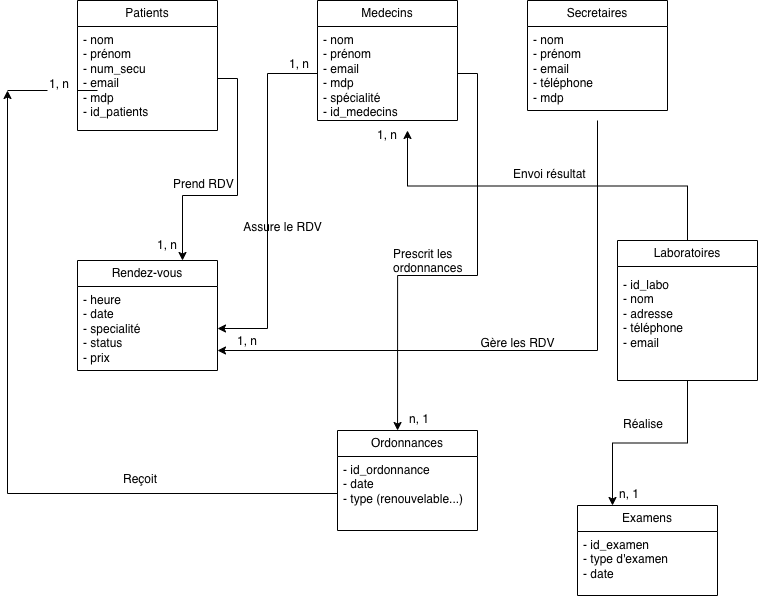

The diagram above was exported from draw.io. Its source (the exported page's mxGraphModel, read from the mxfile embedded in the PNG):
<mxGraphModel dx="946" dy="610" grid="1" gridSize="10" guides="1" tooltips="1" connect="1" arrows="1" fold="1" page="1" pageScale="1" pageWidth="827" pageHeight="1169" math="0" shadow="0">
  <root>
    <mxCell id="0" />
    <mxCell id="1" parent="0" />
    <mxCell id="Wpqe3fBBweS4Bms1ZApo-2" parent="1" style="swimlane;fontStyle=0;childLayout=stackLayout;horizontal=1;startSize=26;fillColor=none;horizontalStack=0;resizeParent=1;resizeParentMax=0;resizeLast=0;collapsible=1;marginBottom=0;whiteSpace=wrap;html=1;" value="Patients" vertex="1">
      <mxGeometry height="130" width="140" x="90" y="80" as="geometry" />
    </mxCell>
    <mxCell id="Wpqe3fBBweS4Bms1ZApo-3" parent="Wpqe3fBBweS4Bms1ZApo-2" style="text;strokeColor=none;fillColor=none;align=left;verticalAlign=top;spacingLeft=4;spacingRight=4;overflow=hidden;rotatable=0;points=[[0,0.5],[1,0.5]];portConstraint=eastwest;whiteSpace=wrap;html=1;" value="- nom&lt;div&gt;- prénom&lt;/div&gt;&lt;div&gt;- num_secu&lt;/div&gt;&lt;div&gt;- email&lt;/div&gt;&lt;div&gt;- mdp&lt;/div&gt;&lt;div&gt;- id_patients&lt;/div&gt;" vertex="1">
      <mxGeometry height="104" width="140" y="26" as="geometry" />
    </mxCell>
    <mxCell id="Wpqe3fBBweS4Bms1ZApo-6" parent="1" style="swimlane;fontStyle=0;childLayout=stackLayout;horizontal=1;startSize=26;fillColor=none;horizontalStack=0;resizeParent=1;resizeParentMax=0;resizeLast=0;collapsible=1;marginBottom=0;whiteSpace=wrap;html=1;" value="Medecins" vertex="1">
      <mxGeometry height="120" width="140" x="330" y="80" as="geometry" />
    </mxCell>
    <mxCell id="Wpqe3fBBweS4Bms1ZApo-9" parent="Wpqe3fBBweS4Bms1ZApo-6" style="text;strokeColor=none;fillColor=none;align=left;verticalAlign=top;spacingLeft=4;spacingRight=4;overflow=hidden;rotatable=0;points=[[0,0.5],[1,0.5]];portConstraint=eastwest;whiteSpace=wrap;html=1;" value="- nom&lt;div&gt;- prénom&amp;nbsp;&lt;/div&gt;&lt;div&gt;- email&lt;/div&gt;&lt;div&gt;- mdp&lt;/div&gt;&lt;div&gt;- spécialité&lt;/div&gt;&lt;div&gt;- id_medecins&lt;/div&gt;" vertex="1">
      <mxGeometry height="94" width="140" y="26" as="geometry" />
    </mxCell>
    <mxCell id="Wpqe3fBBweS4Bms1ZApo-37" edge="1" parent="1" style="edgeStyle=orthogonalEdgeStyle;rounded=0;orthogonalLoop=1;jettySize=auto;html=1;">
      <mxGeometry relative="1" as="geometry">
        <Array as="points">
          <mxPoint x="610" y="430" />
        </Array>
        <mxPoint x="610" y="200" as="sourcePoint" />
        <mxPoint x="230" y="430" as="targetPoint" />
      </mxGeometry>
    </mxCell>
    <mxCell id="Wpqe3fBBweS4Bms1ZApo-10" parent="1" style="swimlane;fontStyle=0;childLayout=stackLayout;horizontal=1;startSize=26;fillColor=none;horizontalStack=0;resizeParent=1;resizeParentMax=0;resizeLast=0;collapsible=1;marginBottom=0;whiteSpace=wrap;html=1;" value="Secretaires" vertex="1">
      <mxGeometry height="110" width="140" x="540" y="80" as="geometry" />
    </mxCell>
    <mxCell id="Wpqe3fBBweS4Bms1ZApo-11" parent="Wpqe3fBBweS4Bms1ZApo-10" style="text;strokeColor=none;fillColor=none;align=left;verticalAlign=top;spacingLeft=4;spacingRight=4;overflow=hidden;rotatable=0;points=[[0,0.5],[1,0.5]];portConstraint=eastwest;whiteSpace=wrap;html=1;" value="- nom&lt;div&gt;- prénom&lt;/div&gt;&lt;div&gt;- email&lt;/div&gt;&lt;div&gt;- téléphone&lt;/div&gt;&lt;div&gt;- mdp&lt;/div&gt;&lt;div&gt;&lt;br&gt;&lt;/div&gt;" vertex="1">
      <mxGeometry height="84" width="140" y="26" as="geometry" />
    </mxCell>
    <mxCell id="Wpqe3fBBweS4Bms1ZApo-14" parent="1" style="swimlane;fontStyle=0;childLayout=stackLayout;horizontal=1;startSize=26;fillColor=none;horizontalStack=0;resizeParent=1;resizeParentMax=0;resizeLast=0;collapsible=1;marginBottom=0;whiteSpace=wrap;html=1;" value="Rendez-vous" vertex="1">
      <mxGeometry height="110" width="140" x="90" y="340" as="geometry" />
    </mxCell>
    <mxCell id="Wpqe3fBBweS4Bms1ZApo-17" parent="Wpqe3fBBweS4Bms1ZApo-14" style="text;strokeColor=none;fillColor=none;align=left;verticalAlign=top;spacingLeft=4;spacingRight=4;overflow=hidden;rotatable=0;points=[[0,0.5],[1,0.5]];portConstraint=eastwest;whiteSpace=wrap;html=1;" value="- heure&lt;div&gt;- date&lt;/div&gt;&lt;div&gt;- specialité&lt;/div&gt;&lt;div&gt;- status&lt;/div&gt;&lt;div&gt;- prix&lt;/div&gt;" vertex="1">
      <mxGeometry height="84" width="140" y="26" as="geometry" />
    </mxCell>
    <mxCell id="Wpqe3fBBweS4Bms1ZApo-58" edge="1" parent="1" source="Wpqe3fBBweS4Bms1ZApo-18" style="edgeStyle=orthogonalEdgeStyle;rounded=0;orthogonalLoop=1;jettySize=auto;html=1;entryX=0.25;entryY=0;entryDx=0;entryDy=0;" target="Wpqe3fBBweS4Bms1ZApo-51">
      <mxGeometry relative="1" as="geometry" />
    </mxCell>
    <mxCell id="Wpqe3fBBweS4Bms1ZApo-60" edge="1" parent="1" source="Wpqe3fBBweS4Bms1ZApo-18" style="edgeStyle=orthogonalEdgeStyle;rounded=0;orthogonalLoop=1;jettySize=auto;html=1;exitX=0.5;exitY=0;exitDx=0;exitDy=0;">
      <mxGeometry relative="1" as="geometry">
        <mxPoint x="420" y="210" as="targetPoint" />
      </mxGeometry>
    </mxCell>
    <mxCell id="Wpqe3fBBweS4Bms1ZApo-18" parent="1" style="swimlane;fontStyle=0;childLayout=stackLayout;horizontal=1;startSize=26;fillColor=none;horizontalStack=0;resizeParent=1;resizeParentMax=0;resizeLast=0;collapsible=1;marginBottom=0;whiteSpace=wrap;html=1;" value="Laboratoires" vertex="1">
      <mxGeometry height="140" width="140" x="630" y="320" as="geometry" />
    </mxCell>
    <mxCell id="Wpqe3fBBweS4Bms1ZApo-22" parent="1" style="swimlane;fontStyle=0;childLayout=stackLayout;horizontal=1;startSize=26;fillColor=none;horizontalStack=0;resizeParent=1;resizeParentMax=0;resizeLast=0;collapsible=1;marginBottom=0;whiteSpace=wrap;html=1;" value="Ordonnances" vertex="1">
      <mxGeometry height="100" width="140" x="350" y="510" as="geometry" />
    </mxCell>
    <mxCell id="Wpqe3fBBweS4Bms1ZApo-47" edge="1" parent="Wpqe3fBBweS4Bms1ZApo-22" source="Wpqe3fBBweS4Bms1ZApo-25" style="edgeStyle=orthogonalEdgeStyle;rounded=0;orthogonalLoop=1;jettySize=auto;html=1;">
      <mxGeometry relative="1" as="geometry">
        <mxPoint x="-330" y="-340" as="targetPoint" />
      </mxGeometry>
    </mxCell>
    <mxCell id="Wpqe3fBBweS4Bms1ZApo-25" parent="Wpqe3fBBweS4Bms1ZApo-22" style="text;strokeColor=none;fillColor=none;align=left;verticalAlign=top;spacingLeft=4;spacingRight=4;overflow=hidden;rotatable=0;points=[[0,0.5],[1,0.5]];portConstraint=eastwest;whiteSpace=wrap;html=1;" value="- id_ordonnance&lt;div&gt;- date&lt;/div&gt;&lt;div&gt;- type (renouvelable...)&lt;/div&gt;" vertex="1">
      <mxGeometry height="74" width="140" y="26" as="geometry" />
    </mxCell>
    <mxCell id="Wpqe3fBBweS4Bms1ZApo-27" edge="1" parent="1" source="Wpqe3fBBweS4Bms1ZApo-3" style="edgeStyle=orthogonalEdgeStyle;rounded=0;orthogonalLoop=1;jettySize=auto;html=1;exitX=1;exitY=0.5;exitDx=0;exitDy=0;entryX=0.75;entryY=0;entryDx=0;entryDy=0;" target="Wpqe3fBBweS4Bms1ZApo-14">
      <mxGeometry relative="1" as="geometry" />
    </mxCell>
    <mxCell id="Wpqe3fBBweS4Bms1ZApo-32" parent="1" style="text;strokeColor=none;fillColor=none;spacingLeft=4;spacingRight=4;overflow=hidden;rotatable=0;points=[[0,0.5],[1,0.5]];portConstraint=eastwest;fontSize=12;whiteSpace=wrap;html=1;" value="Prend RDV" vertex="1">
      <mxGeometry height="30" width="100" x="180" y="250" as="geometry" />
    </mxCell>
    <mxCell id="Wpqe3fBBweS4Bms1ZApo-35" edge="1" parent="1" source="Wpqe3fBBweS4Bms1ZApo-9" style="edgeStyle=orthogonalEdgeStyle;rounded=0;orthogonalLoop=1;jettySize=auto;html=1;entryX=0.429;entryY=0;entryDx=0;entryDy=0;entryPerimeter=0;" target="Wpqe3fBBweS4Bms1ZApo-22">
      <mxGeometry relative="1" as="geometry" />
    </mxCell>
    <mxCell id="Wpqe3fBBweS4Bms1ZApo-36" parent="1" style="text;strokeColor=none;fillColor=none;align=left;verticalAlign=top;spacingLeft=4;spacingRight=4;overflow=hidden;rotatable=0;points=[[0,0.5],[1,0.5]];portConstraint=eastwest;whiteSpace=wrap;html=1;" value="Prescrit les ordonnances" vertex="1">
      <mxGeometry height="36" width="100" x="400" y="320" as="geometry" />
    </mxCell>
    <mxCell id="Wpqe3fBBweS4Bms1ZApo-40" parent="1" style="text;align=center;fontStyle=1;verticalAlign=middle;spacingLeft=3;spacingRight=3;strokeColor=none;rotatable=0;points=[[0,0.5],[1,0.5]];portConstraint=eastwest;html=1;" value="&lt;span style=&quot;font-weight: normal;&quot;&gt;Gère les RDV&lt;/span&gt;" vertex="1">
      <mxGeometry height="26" width="80" x="490" y="410" as="geometry" />
    </mxCell>
    <mxCell id="Wpqe3fBBweS4Bms1ZApo-43" edge="1" parent="1" source="Wpqe3fBBweS4Bms1ZApo-9" style="edgeStyle=orthogonalEdgeStyle;rounded=0;orthogonalLoop=1;jettySize=auto;html=1;entryX=1;entryY=0.5;entryDx=0;entryDy=0;" target="Wpqe3fBBweS4Bms1ZApo-17" value="">
      <mxGeometry relative="1" as="geometry">
        <mxPoint x="330" y="153" as="sourcePoint" />
        <mxPoint x="340" y="253" as="targetPoint" />
      </mxGeometry>
    </mxCell>
    <mxCell id="Wpqe3fBBweS4Bms1ZApo-44" edge="1" parent="1" style="edgeStyle=orthogonalEdgeStyle;rounded=0;orthogonalLoop=1;jettySize=auto;html=1;exitX=1;exitY=0.5;exitDx=0;exitDy=0;">
      <mxGeometry relative="1" as="geometry">
        <mxPoint x="340" y="253" as="sourcePoint" />
        <mxPoint x="340" y="253" as="targetPoint" />
      </mxGeometry>
    </mxCell>
    <mxCell id="Wpqe3fBBweS4Bms1ZApo-45" parent="1" style="text;align=center;fontStyle=1;verticalAlign=middle;spacingLeft=3;spacingRight=3;strokeColor=none;rotatable=0;points=[[0,0.5],[1,0.5]];portConstraint=eastwest;html=1;" value="&lt;span style=&quot;font-weight: 400;&quot;&gt;Assure le RDV&lt;/span&gt;" vertex="1">
      <mxGeometry height="26" width="70" x="260" y="294" as="geometry" />
    </mxCell>
    <mxCell id="Wpqe3fBBweS4Bms1ZApo-49" edge="1" parent="1" source="Wpqe3fBBweS4Bms1ZApo-66" style="endArrow=none;html=1;rounded=0;" value="">
      <mxGeometry relative="1" as="geometry">
        <mxPoint x="20" y="170" as="sourcePoint" />
        <mxPoint x="90" y="170" as="targetPoint" />
      </mxGeometry>
    </mxCell>
    <mxCell id="Wpqe3fBBweS4Bms1ZApo-50" parent="1" style="text;strokeColor=none;fillColor=none;spacingLeft=4;spacingRight=4;overflow=hidden;rotatable=0;points=[[0,0.5],[1,0.5]];portConstraint=eastwest;fontSize=12;whiteSpace=wrap;html=1;" value="Reçoit" vertex="1">
      <mxGeometry height="30" width="60" x="130" y="545" as="geometry" />
    </mxCell>
    <mxCell id="Wpqe3fBBweS4Bms1ZApo-51" parent="1" style="swimlane;fontStyle=0;childLayout=stackLayout;horizontal=1;startSize=26;fillColor=none;horizontalStack=0;resizeParent=1;resizeParentMax=0;resizeLast=0;collapsible=1;marginBottom=0;whiteSpace=wrap;html=1;" value="Examens" vertex="1">
      <mxGeometry height="90" width="140" x="590" y="585" as="geometry" />
    </mxCell>
    <mxCell id="Wpqe3fBBweS4Bms1ZApo-52" parent="Wpqe3fBBweS4Bms1ZApo-51" style="text;strokeColor=none;fillColor=none;align=left;verticalAlign=top;spacingLeft=4;spacingRight=4;overflow=hidden;rotatable=0;points=[[0,0.5],[1,0.5]];portConstraint=eastwest;whiteSpace=wrap;html=1;" value="&lt;div&gt;- id_examen&lt;/div&gt;- type d'examen&lt;div&gt;- date&lt;/div&gt;&lt;div&gt;&lt;br&gt;&lt;/div&gt;" vertex="1">
      <mxGeometry height="64" width="140" y="26" as="geometry" />
    </mxCell>
    <mxCell id="Wpqe3fBBweS4Bms1ZApo-20" parent="1" style="text;strokeColor=none;fillColor=none;align=left;verticalAlign=top;spacingLeft=4;spacingRight=4;overflow=hidden;rotatable=0;points=[[0,0.5],[1,0.5]];portConstraint=eastwest;whiteSpace=wrap;html=1;" value="- id_labo&lt;div&gt;- nom&lt;div&gt;- adresse&lt;/div&gt;&lt;div&gt;- téléphone&lt;/div&gt;&lt;div&gt;- email&lt;/div&gt;&lt;/div&gt;" vertex="1">
      <mxGeometry height="89" width="140" x="630" y="351" as="geometry" />
    </mxCell>
    <mxCell id="Wpqe3fBBweS4Bms1ZApo-59" parent="1" style="text;strokeColor=none;fillColor=none;spacingLeft=4;spacingRight=4;overflow=hidden;rotatable=0;points=[[0,0.5],[1,0.5]];portConstraint=eastwest;fontSize=12;whiteSpace=wrap;html=1;" value="Réalise" vertex="1">
      <mxGeometry height="30" width="60" x="630" y="490" as="geometry" />
    </mxCell>
    <mxCell id="Wpqe3fBBweS4Bms1ZApo-62" parent="1" style="text;strokeColor=none;fillColor=none;spacingLeft=4;spacingRight=4;overflow=hidden;rotatable=0;points=[[0,0.5],[1,0.5]];portConstraint=eastwest;fontSize=12;whiteSpace=wrap;html=1;" value="Envoi résultat" vertex="1">
      <mxGeometry height="30" width="120" x="520" y="240" as="geometry" />
    </mxCell>
    <mxCell id="Wpqe3fBBweS4Bms1ZApo-63" parent="1" style="text;html=1;whiteSpace=wrap;strokeColor=none;fillColor=none;align=center;verticalAlign=middle;rounded=0;" value="1, n" vertex="1">
      <mxGeometry height="30" width="60" x="150" y="310" as="geometry" />
    </mxCell>
    <mxCell id="Wpqe3fBBweS4Bms1ZApo-65" parent="1" style="text;whiteSpace=wrap;html=1;" value="n, 1" vertex="1">
      <mxGeometry height="40" width="50" x="630" y="560" as="geometry" />
    </mxCell>
    <mxCell id="Wpqe3fBBweS4Bms1ZApo-67" edge="1" parent="1" style="endArrow=none;html=1;rounded=0;" target="Wpqe3fBBweS4Bms1ZApo-66" value="">
      <mxGeometry relative="1" as="geometry">
        <mxPoint x="20" y="170" as="sourcePoint" />
        <mxPoint x="90" y="170" as="targetPoint" />
      </mxGeometry>
    </mxCell>
    <mxCell id="Wpqe3fBBweS4Bms1ZApo-66" parent="1" style="text;whiteSpace=wrap;html=1;" value="1, n" vertex="1">
      <mxGeometry height="40" width="50" x="60" y="150" as="geometry" />
    </mxCell>
    <mxCell id="Wpqe3fBBweS4Bms1ZApo-68" parent="1" style="text;whiteSpace=wrap;html=1;" value="1, n" vertex="1">
      <mxGeometry height="40" width="50" x="300" y="130" as="geometry" />
    </mxCell>
    <mxCell id="Wpqe3fBBweS4Bms1ZApo-69" parent="1" style="text;whiteSpace=wrap;html=1;" value="n, 1" vertex="1">
      <mxGeometry height="40" width="50" x="420" y="485" as="geometry" />
    </mxCell>
    <mxCell id="Wpqe3fBBweS4Bms1ZApo-70" parent="1" style="text;html=1;whiteSpace=wrap;strokeColor=none;fillColor=none;align=center;verticalAlign=middle;rounded=0;" value="1, n" vertex="1">
      <mxGeometry height="30" width="60" x="230" y="406" as="geometry" />
    </mxCell>
    <mxCell id="Wpqe3fBBweS4Bms1ZApo-71" parent="1" style="text;html=1;whiteSpace=wrap;strokeColor=none;fillColor=none;align=center;verticalAlign=middle;rounded=0;" value="1, n" vertex="1">
      <mxGeometry height="30" width="60" x="370" y="200" as="geometry" />
    </mxCell>
  </root>
</mxGraphModel>